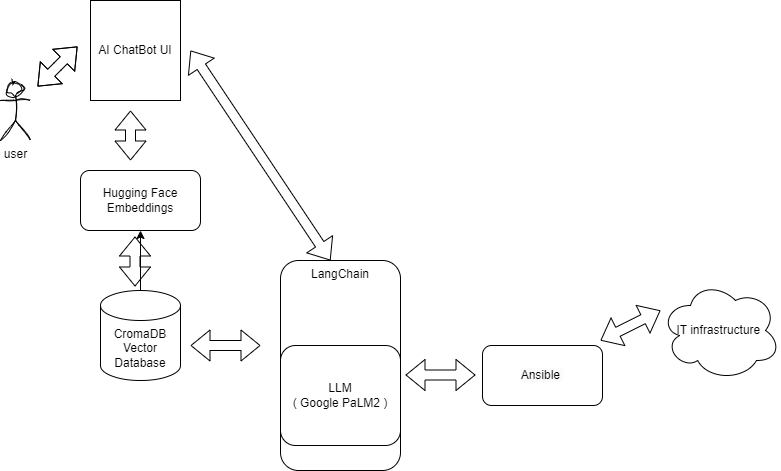

The diagram above was exported from draw.io. Its source (the exported page's mxGraphModel, read from the mxfile embedded in the PNG):
<mxGraphModel dx="794" dy="412" grid="1" gridSize="10" guides="1" tooltips="1" connect="1" arrows="1" fold="1" page="1" pageScale="1" pageWidth="850" pageHeight="1100" math="0" shadow="0">
  <root>
    <mxCell id="0" />
    <mxCell id="1" parent="0" />
    <mxCell id="nAim_xicCNGKe0CSRYXG-16" value="user" style="shape=umlActor;verticalLabelPosition=bottom;verticalAlign=top;html=1;outlineConnect=0;sketch=1;curveFitting=1;jiggle=2;" parent="1" vertex="1">
      <mxGeometry x="40" y="160" width="30" height="60" as="geometry" />
    </mxCell>
    <mxCell id="5BR3iS20yGhnI0dmrvmw-2" value="Hugging Face Embeddings" style="rounded=1;whiteSpace=wrap;html=1;" vertex="1" parent="1">
      <mxGeometry x="120" y="250" width="120" height="60" as="geometry" />
    </mxCell>
    <mxCell id="5BR3iS20yGhnI0dmrvmw-20" value="" style="edgeStyle=orthogonalEdgeStyle;rounded=0;orthogonalLoop=1;jettySize=auto;html=1;" edge="1" parent="1" source="5BR3iS20yGhnI0dmrvmw-3" target="5BR3iS20yGhnI0dmrvmw-2">
      <mxGeometry relative="1" as="geometry" />
    </mxCell>
    <mxCell id="5BR3iS20yGhnI0dmrvmw-3" value="CromaDB&lt;div&gt;Vector Database&lt;/div&gt;" style="shape=cylinder3;whiteSpace=wrap;html=1;boundedLbl=1;backgroundOutline=1;size=15;" vertex="1" parent="1">
      <mxGeometry x="140" y="370" width="80" height="90" as="geometry" />
    </mxCell>
    <mxCell id="5BR3iS20yGhnI0dmrvmw-8" value="LLM&lt;div&gt;( Google PaLM2 )&lt;/div&gt;" style="rounded=1;whiteSpace=wrap;html=1;" vertex="1" parent="1">
      <mxGeometry x="320" y="425" width="120" height="100" as="geometry" />
    </mxCell>
    <mxCell id="5BR3iS20yGhnI0dmrvmw-9" value="LangChain&lt;div&gt;&lt;br&gt;&lt;/div&gt;" style="rounded=1;whiteSpace=wrap;html=1;fillColor=none;gradientColor=default;align=center;verticalAlign=top;" vertex="1" parent="1">
      <mxGeometry x="320" y="340" width="120" height="210" as="geometry" />
    </mxCell>
    <mxCell id="5BR3iS20yGhnI0dmrvmw-16" value="IT infrastructure&amp;nbsp;" style="ellipse;shape=cloud;whiteSpace=wrap;html=1;" vertex="1" parent="1">
      <mxGeometry x="700" y="360" width="120" height="100" as="geometry" />
    </mxCell>
    <mxCell id="5BR3iS20yGhnI0dmrvmw-17" value="&lt;br&gt;&lt;span style=&quot;forced-color-adjust: none; color: rgb(0, 0, 0); font-family: Helvetica; font-size: 12px; font-style: normal; font-variant-ligatures: normal; font-variant-caps: normal; font-weight: 400; letter-spacing: normal; orphans: 2; text-align: center; text-indent: 0px; text-transform: none; widows: 2; word-spacing: 0px; -webkit-text-stroke-width: 0px; white-space: normal; text-decoration-thickness: initial; text-decoration-style: initial; text-decoration-color: initial; background-color: rgb(251, 251, 251); float: none; display: inline !important;&quot;&gt;Ansible&amp;nbsp;&lt;/span&gt;&lt;br style=&quot;forced-color-adjust: none; color: rgb(0, 0, 0); font-family: Helvetica; font-size: 12px; font-style: normal; font-variant-ligatures: normal; font-variant-caps: normal; font-weight: 400; letter-spacing: normal; orphans: 2; text-align: center; text-indent: 0px; text-transform: none; widows: 2; word-spacing: 0px; -webkit-text-stroke-width: 0px; white-space: normal; background-color: rgb(251, 251, 251); text-decoration-thickness: initial; text-decoration-style: initial; text-decoration-color: initial;&quot;&gt;&lt;div&gt;&lt;br/&gt;&lt;/div&gt;" style="rounded=1;whiteSpace=wrap;html=1;" vertex="1" parent="1">
      <mxGeometry x="522" y="425" width="120" height="60" as="geometry" />
    </mxCell>
    <mxCell id="5BR3iS20yGhnI0dmrvmw-18" value="" style="shape=flexArrow;endArrow=classic;startArrow=classic;html=1;rounded=0;" edge="1" parent="1">
      <mxGeometry width="100" height="100" relative="1" as="geometry">
        <mxPoint x="170" y="240" as="sourcePoint" />
        <mxPoint x="170" y="190" as="targetPoint" />
      </mxGeometry>
    </mxCell>
    <mxCell id="5BR3iS20yGhnI0dmrvmw-19" value="" style="shape=flexArrow;endArrow=classic;startArrow=classic;html=1;rounded=0;" edge="1" parent="1">
      <mxGeometry width="100" height="100" relative="1" as="geometry">
        <mxPoint x="174.5" y="366" as="sourcePoint" />
        <mxPoint x="174.5" y="316" as="targetPoint" />
      </mxGeometry>
    </mxCell>
    <mxCell id="5BR3iS20yGhnI0dmrvmw-21" value="" style="shape=flexArrow;endArrow=classic;startArrow=classic;html=1;rounded=0;" edge="1" parent="1">
      <mxGeometry width="100" height="100" relative="1" as="geometry">
        <mxPoint x="230" y="425" as="sourcePoint" />
        <mxPoint x="300" y="425" as="targetPoint" />
      </mxGeometry>
    </mxCell>
    <mxCell id="5BR3iS20yGhnI0dmrvmw-24" value="" style="shape=flexArrow;endArrow=classic;startArrow=classic;html=1;rounded=0;" edge="1" parent="1">
      <mxGeometry width="100" height="100" relative="1" as="geometry">
        <mxPoint x="445" y="454.5" as="sourcePoint" />
        <mxPoint x="515" y="454.5" as="targetPoint" />
      </mxGeometry>
    </mxCell>
    <mxCell id="5BR3iS20yGhnI0dmrvmw-25" value="" style="shape=flexArrow;endArrow=classic;startArrow=classic;html=1;rounded=0;" edge="1" parent="1">
      <mxGeometry width="100" height="100" relative="1" as="geometry">
        <mxPoint x="640" y="420" as="sourcePoint" />
        <mxPoint x="700" y="390" as="targetPoint" />
      </mxGeometry>
    </mxCell>
    <mxCell id="5BR3iS20yGhnI0dmrvmw-26" value="" style="shape=flexArrow;endArrow=classic;startArrow=classic;html=1;rounded=0;entryX=1;entryY=0.5;entryDx=0;entryDy=0;" edge="1" parent="1">
      <mxGeometry width="100" height="100" relative="1" as="geometry">
        <mxPoint x="370" y="340" as="sourcePoint" />
        <mxPoint x="230" y="130" as="targetPoint" />
      </mxGeometry>
    </mxCell>
    <mxCell id="5BR3iS20yGhnI0dmrvmw-28" value="AI ChatBot UI" style="rounded=0;whiteSpace=wrap;html=1;" vertex="1" parent="1">
      <mxGeometry x="130" y="80" width="90" height="100" as="geometry" />
    </mxCell>
    <mxCell id="5BR3iS20yGhnI0dmrvmw-33" value="" style="shape=flexArrow;endArrow=classic;startArrow=classic;html=1;rounded=0;" edge="1" parent="1">
      <mxGeometry width="100" height="100" relative="1" as="geometry">
        <mxPoint x="77" y="166" as="sourcePoint" />
        <mxPoint x="117" y="126" as="targetPoint" />
        <Array as="points">
          <mxPoint x="97" y="146" />
        </Array>
      </mxGeometry>
    </mxCell>
  </root>
</mxGraphModel>